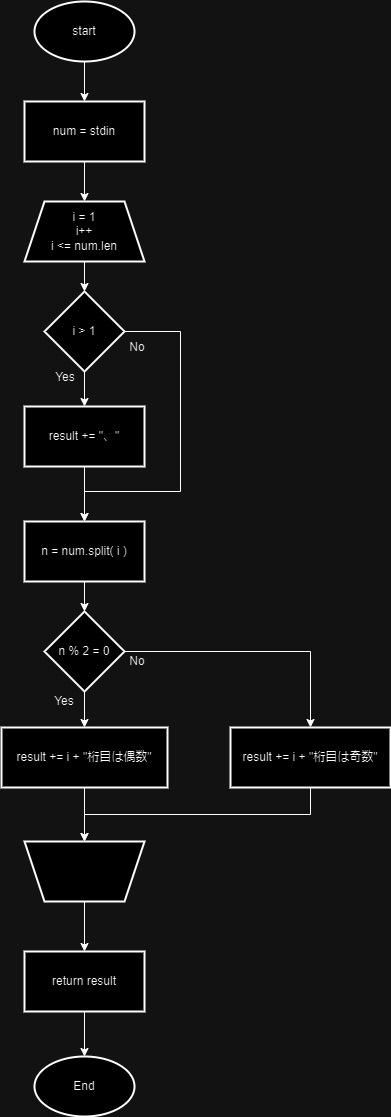

The diagram above was exported from draw.io. Its source (the exported page's mxGraphModel, read from the mxfile embedded in the PNG):
<mxGraphModel dx="2074" dy="1110" grid="1" gridSize="10" guides="1" tooltips="1" connect="1" arrows="1" fold="1" page="1" pageScale="1" pageWidth="827" pageHeight="1169" math="0" shadow="0">
  <root>
    <mxCell id="0" />
    <mxCell id="1" parent="0" />
    <mxCell id="BiGutkb9T5ObiS9Iettn-3" value="" style="edgeStyle=orthogonalEdgeStyle;rounded=0;orthogonalLoop=1;jettySize=auto;html=1;" parent="1" source="BiGutkb9T5ObiS9Iettn-1" target="BiGutkb9T5ObiS9Iettn-2" edge="1">
      <mxGeometry relative="1" as="geometry" />
    </mxCell>
    <mxCell id="BiGutkb9T5ObiS9Iettn-1" value="start" style="strokeWidth=2;html=1;shape=mxgraph.flowchart.start_1;whiteSpace=wrap;" parent="1" vertex="1">
      <mxGeometry x="364" y="35" width="100" height="60" as="geometry" />
    </mxCell>
    <mxCell id="BiGutkb9T5ObiS9Iettn-7" value="" style="edgeStyle=orthogonalEdgeStyle;rounded=0;orthogonalLoop=1;jettySize=auto;html=1;" parent="1" source="BiGutkb9T5ObiS9Iettn-2" target="BiGutkb9T5ObiS9Iettn-6" edge="1">
      <mxGeometry relative="1" as="geometry" />
    </mxCell>
    <mxCell id="BiGutkb9T5ObiS9Iettn-2" value="num = stdin" style="whiteSpace=wrap;html=1;strokeWidth=2;" parent="1" vertex="1">
      <mxGeometry x="354" y="135" width="120" height="60" as="geometry" />
    </mxCell>
    <mxCell id="BiGutkb9T5ObiS9Iettn-19" value="" style="edgeStyle=orthogonalEdgeStyle;rounded=0;orthogonalLoop=1;jettySize=auto;html=1;" parent="1" source="BiGutkb9T5ObiS9Iettn-6" target="BiGutkb9T5ObiS9Iettn-18" edge="1">
      <mxGeometry relative="1" as="geometry" />
    </mxCell>
    <mxCell id="BiGutkb9T5ObiS9Iettn-6" value="i = 1&lt;br&gt;i++&lt;br&gt;i &amp;lt;= num.len" style="shape=trapezoid;perimeter=trapezoidPerimeter;whiteSpace=wrap;html=1;fixedSize=1;strokeWidth=2;" parent="1" vertex="1">
      <mxGeometry x="354" y="235" width="120" height="60" as="geometry" />
    </mxCell>
    <mxCell id="BiGutkb9T5ObiS9Iettn-15" value="" style="edgeStyle=orthogonalEdgeStyle;rounded=0;orthogonalLoop=1;jettySize=auto;html=1;" parent="1" source="BiGutkb9T5ObiS9Iettn-12" target="BiGutkb9T5ObiS9Iettn-14" edge="1">
      <mxGeometry relative="1" as="geometry" />
    </mxCell>
    <mxCell id="BiGutkb9T5ObiS9Iettn-12" value="n = num.split( i )" style="whiteSpace=wrap;html=1;strokeWidth=2;" parent="1" vertex="1">
      <mxGeometry x="354" y="555" width="120" height="60" as="geometry" />
    </mxCell>
    <mxCell id="BiGutkb9T5ObiS9Iettn-17" value="" style="edgeStyle=orthogonalEdgeStyle;rounded=0;orthogonalLoop=1;jettySize=auto;html=1;" parent="1" source="BiGutkb9T5ObiS9Iettn-14" target="BiGutkb9T5ObiS9Iettn-16" edge="1">
      <mxGeometry relative="1" as="geometry" />
    </mxCell>
    <mxCell id="BiGutkb9T5ObiS9Iettn-26" value="" style="edgeStyle=orthogonalEdgeStyle;rounded=0;orthogonalLoop=1;jettySize=auto;html=1;" parent="1" source="BiGutkb9T5ObiS9Iettn-14" target="BiGutkb9T5ObiS9Iettn-25" edge="1">
      <mxGeometry relative="1" as="geometry" />
    </mxCell>
    <mxCell id="BiGutkb9T5ObiS9Iettn-14" value="n % 2 = 0" style="rhombus;whiteSpace=wrap;html=1;strokeWidth=2;" parent="1" vertex="1">
      <mxGeometry x="374" y="645" width="80" height="80" as="geometry" />
    </mxCell>
    <mxCell id="BiGutkb9T5ObiS9Iettn-28" value="" style="edgeStyle=orthogonalEdgeStyle;rounded=0;orthogonalLoop=1;jettySize=auto;html=1;" parent="1" source="BiGutkb9T5ObiS9Iettn-16" target="BiGutkb9T5ObiS9Iettn-27" edge="1">
      <mxGeometry relative="1" as="geometry" />
    </mxCell>
    <mxCell id="BiGutkb9T5ObiS9Iettn-16" value="result += i + &quot;桁目は偶数&quot;" style="whiteSpace=wrap;html=1;strokeWidth=2;" parent="1" vertex="1">
      <mxGeometry x="331" y="761" width="166" height="60" as="geometry" />
    </mxCell>
    <mxCell id="BiGutkb9T5ObiS9Iettn-22" value="" style="edgeStyle=orthogonalEdgeStyle;rounded=0;orthogonalLoop=1;jettySize=auto;html=1;" parent="1" source="BiGutkb9T5ObiS9Iettn-18" target="BiGutkb9T5ObiS9Iettn-21" edge="1">
      <mxGeometry relative="1" as="geometry" />
    </mxCell>
    <mxCell id="BiGutkb9T5ObiS9Iettn-24" style="edgeStyle=orthogonalEdgeStyle;rounded=0;orthogonalLoop=1;jettySize=auto;html=1;exitX=1;exitY=0.5;exitDx=0;exitDy=0;entryX=0.5;entryY=0;entryDx=0;entryDy=0;" parent="1" source="BiGutkb9T5ObiS9Iettn-18" target="BiGutkb9T5ObiS9Iettn-12" edge="1">
      <mxGeometry relative="1" as="geometry">
        <Array as="points">
          <mxPoint x="510" y="365" />
          <mxPoint x="510" y="525" />
          <mxPoint x="414" y="525" />
        </Array>
      </mxGeometry>
    </mxCell>
    <mxCell id="BiGutkb9T5ObiS9Iettn-18" value="i &amp;gt; 1" style="rhombus;whiteSpace=wrap;html=1;strokeWidth=2;" parent="1" vertex="1">
      <mxGeometry x="374" y="325" width="80" height="80" as="geometry" />
    </mxCell>
    <mxCell id="BiGutkb9T5ObiS9Iettn-23" value="" style="edgeStyle=orthogonalEdgeStyle;rounded=0;orthogonalLoop=1;jettySize=auto;html=1;" parent="1" source="BiGutkb9T5ObiS9Iettn-21" target="BiGutkb9T5ObiS9Iettn-12" edge="1">
      <mxGeometry relative="1" as="geometry" />
    </mxCell>
    <mxCell id="BiGutkb9T5ObiS9Iettn-21" value="result += &quot;、&quot;" style="whiteSpace=wrap;html=1;strokeWidth=2;" parent="1" vertex="1">
      <mxGeometry x="354" y="440" width="120" height="60" as="geometry" />
    </mxCell>
    <mxCell id="BiGutkb9T5ObiS9Iettn-29" style="edgeStyle=orthogonalEdgeStyle;rounded=0;orthogonalLoop=1;jettySize=auto;html=1;exitX=0.5;exitY=1;exitDx=0;exitDy=0;entryX=0.5;entryY=1;entryDx=0;entryDy=0;" parent="1" source="BiGutkb9T5ObiS9Iettn-25" target="BiGutkb9T5ObiS9Iettn-27" edge="1">
      <mxGeometry relative="1" as="geometry" />
    </mxCell>
    <mxCell id="BiGutkb9T5ObiS9Iettn-25" value="result += i + &quot;桁目は奇数&quot;" style="whiteSpace=wrap;html=1;strokeWidth=2;" parent="1" vertex="1">
      <mxGeometry x="560" y="761" width="160" height="60" as="geometry" />
    </mxCell>
    <mxCell id="BiGutkb9T5ObiS9Iettn-31" value="" style="edgeStyle=orthogonalEdgeStyle;rounded=0;orthogonalLoop=1;jettySize=auto;html=1;" parent="1" source="BiGutkb9T5ObiS9Iettn-27" target="BiGutkb9T5ObiS9Iettn-30" edge="1">
      <mxGeometry relative="1" as="geometry" />
    </mxCell>
    <mxCell id="BiGutkb9T5ObiS9Iettn-27" value="" style="shape=trapezoid;perimeter=trapezoidPerimeter;whiteSpace=wrap;html=1;fixedSize=1;strokeWidth=2;direction=west;" parent="1" vertex="1">
      <mxGeometry x="354" y="875" width="120" height="60" as="geometry" />
    </mxCell>
    <mxCell id="BiGutkb9T5ObiS9Iettn-33" value="" style="edgeStyle=orthogonalEdgeStyle;rounded=0;orthogonalLoop=1;jettySize=auto;html=1;" parent="1" source="BiGutkb9T5ObiS9Iettn-30" target="BiGutkb9T5ObiS9Iettn-32" edge="1">
      <mxGeometry relative="1" as="geometry" />
    </mxCell>
    <mxCell id="BiGutkb9T5ObiS9Iettn-30" value="return result" style="whiteSpace=wrap;html=1;strokeWidth=2;" parent="1" vertex="1">
      <mxGeometry x="354" y="985" width="120" height="60" as="geometry" />
    </mxCell>
    <mxCell id="BiGutkb9T5ObiS9Iettn-32" value="End" style="strokeWidth=2;html=1;shape=mxgraph.flowchart.start_1;whiteSpace=wrap;" parent="1" vertex="1">
      <mxGeometry x="364" y="1090" width="100" height="60" as="geometry" />
    </mxCell>
    <mxCell id="BiGutkb9T5ObiS9Iettn-34" value="Yes" style="text;html=1;strokeColor=none;fillColor=none;align=center;verticalAlign=middle;whiteSpace=wrap;rounded=0;" parent="1" vertex="1">
      <mxGeometry x="365" y="396" width="60" height="30" as="geometry" />
    </mxCell>
    <mxCell id="BiGutkb9T5ObiS9Iettn-35" value="No" style="text;html=1;strokeColor=none;fillColor=none;align=center;verticalAlign=middle;whiteSpace=wrap;rounded=0;" parent="1" vertex="1">
      <mxGeometry x="437" y="366" width="60" height="30" as="geometry" />
    </mxCell>
    <mxCell id="BiGutkb9T5ObiS9Iettn-36" value="Yes" style="text;html=1;strokeColor=none;fillColor=none;align=center;verticalAlign=middle;whiteSpace=wrap;rounded=0;" parent="1" vertex="1">
      <mxGeometry x="364" y="720" width="60" height="30" as="geometry" />
    </mxCell>
    <mxCell id="BiGutkb9T5ObiS9Iettn-37" value="No" style="text;html=1;strokeColor=none;fillColor=none;align=center;verticalAlign=middle;whiteSpace=wrap;rounded=0;" parent="1" vertex="1">
      <mxGeometry x="437" y="680" width="60" height="30" as="geometry" />
    </mxCell>
  </root>
</mxGraphModel>